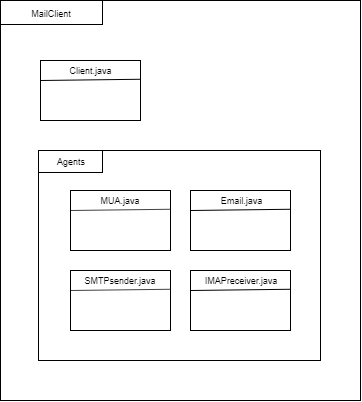

The diagram above was exported from draw.io. Its source (the exported page's mxGraphModel, read from the mxfile embedded in the PNG):
<mxGraphModel dx="885" dy="486" grid="1" gridSize="10" guides="1" tooltips="1" connect="1" arrows="1" fold="1" page="1" pageScale="1" pageWidth="827" pageHeight="1169" math="0" shadow="0">
  <root>
    <mxCell id="0" />
    <mxCell id="1" parent="0" />
    <mxCell id="y0jMnGZb30c2-t-zzirq-3" value="" style="rounded=0;whiteSpace=wrap;html=1;" vertex="1" parent="1">
      <mxGeometry x="40" y="160" width="360" height="400" as="geometry" />
    </mxCell>
    <mxCell id="y0jMnGZb30c2-t-zzirq-5" value="&lt;span style=&quot;font-size: 9px ; white-space: normal&quot;&gt;MailClient&lt;/span&gt;" style="rounded=0;whiteSpace=wrap;html=1;" vertex="1" parent="1">
      <mxGeometry x="40" y="160" width="102" height="24" as="geometry" />
    </mxCell>
    <mxCell id="y0jMnGZb30c2-t-zzirq-12" value="" style="group" vertex="1" connectable="0" parent="1">
      <mxGeometry x="80" y="220" width="100" height="60" as="geometry" />
    </mxCell>
    <mxCell id="y0jMnGZb30c2-t-zzirq-9" value="" style="rounded=0;whiteSpace=wrap;html=1;fontSize=10;" vertex="1" parent="y0jMnGZb30c2-t-zzirq-12">
      <mxGeometry width="100" height="60" as="geometry" />
    </mxCell>
    <mxCell id="y0jMnGZb30c2-t-zzirq-10" value="" style="endArrow=none;html=1;fontSize=10;entryX=0.997;entryY=0.346;entryDx=0;entryDy=0;entryPerimeter=0;" edge="1" parent="y0jMnGZb30c2-t-zzirq-12">
      <mxGeometry width="50" height="50" relative="1" as="geometry">
        <mxPoint y="20" as="sourcePoint" />
        <mxPoint x="99.70000000000005" y="18.75999999999999" as="targetPoint" />
      </mxGeometry>
    </mxCell>
    <mxCell id="y0jMnGZb30c2-t-zzirq-11" value="Client.java" style="text;html=1;strokeColor=none;fillColor=none;align=center;verticalAlign=middle;whiteSpace=wrap;rounded=0;fontSize=9;" vertex="1" parent="y0jMnGZb30c2-t-zzirq-12">
      <mxGeometry x="30" width="40" height="20" as="geometry" />
    </mxCell>
    <mxCell id="y0jMnGZb30c2-t-zzirq-19" value="" style="rounded=0;whiteSpace=wrap;html=1;fontSize=11;" vertex="1" parent="1">
      <mxGeometry x="78" y="310" width="282" height="210" as="geometry" />
    </mxCell>
    <mxCell id="y0jMnGZb30c2-t-zzirq-21" value="Agents" style="rounded=0;whiteSpace=wrap;html=1;fontSize=9;" vertex="1" parent="1">
      <mxGeometry x="78" y="310" width="64" height="22" as="geometry" />
    </mxCell>
    <mxCell id="y0jMnGZb30c2-t-zzirq-41" value="" style="group" vertex="1" connectable="0" parent="1">
      <mxGeometry x="110" y="350" width="100" height="60" as="geometry" />
    </mxCell>
    <mxCell id="y0jMnGZb30c2-t-zzirq-42" value="" style="rounded=0;whiteSpace=wrap;html=1;fontSize=10;" vertex="1" parent="y0jMnGZb30c2-t-zzirq-41">
      <mxGeometry width="100" height="60" as="geometry" />
    </mxCell>
    <mxCell id="y0jMnGZb30c2-t-zzirq-43" value="" style="endArrow=none;html=1;fontSize=10;entryX=0.997;entryY=0.346;entryDx=0;entryDy=0;entryPerimeter=0;" edge="1" parent="y0jMnGZb30c2-t-zzirq-41">
      <mxGeometry width="50" height="50" relative="1" as="geometry">
        <mxPoint y="20" as="sourcePoint" />
        <mxPoint x="99.70000000000005" y="18.75999999999999" as="targetPoint" />
      </mxGeometry>
    </mxCell>
    <mxCell id="y0jMnGZb30c2-t-zzirq-44" value="MUA.java" style="text;html=1;strokeColor=none;fillColor=none;align=center;verticalAlign=middle;whiteSpace=wrap;rounded=0;fontSize=9;" vertex="1" parent="y0jMnGZb30c2-t-zzirq-41">
      <mxGeometry x="30" width="40" height="20" as="geometry" />
    </mxCell>
    <mxCell id="y0jMnGZb30c2-t-zzirq-45" value="" style="group" vertex="1" connectable="0" parent="1">
      <mxGeometry x="110" y="430" width="100" height="60" as="geometry" />
    </mxCell>
    <mxCell id="y0jMnGZb30c2-t-zzirq-46" value="" style="rounded=0;whiteSpace=wrap;html=1;fontSize=10;" vertex="1" parent="y0jMnGZb30c2-t-zzirq-45">
      <mxGeometry width="100" height="60" as="geometry" />
    </mxCell>
    <mxCell id="y0jMnGZb30c2-t-zzirq-47" value="" style="endArrow=none;html=1;fontSize=10;entryX=0.997;entryY=0.346;entryDx=0;entryDy=0;entryPerimeter=0;" edge="1" parent="y0jMnGZb30c2-t-zzirq-45">
      <mxGeometry width="50" height="50" relative="1" as="geometry">
        <mxPoint y="20" as="sourcePoint" />
        <mxPoint x="99.70000000000005" y="18.75999999999999" as="targetPoint" />
      </mxGeometry>
    </mxCell>
    <mxCell id="y0jMnGZb30c2-t-zzirq-48" value="SMTPsender.java" style="text;html=1;strokeColor=none;fillColor=none;align=center;verticalAlign=middle;whiteSpace=wrap;rounded=0;fontSize=9;" vertex="1" parent="y0jMnGZb30c2-t-zzirq-45">
      <mxGeometry x="30" width="40" height="20" as="geometry" />
    </mxCell>
    <mxCell id="y0jMnGZb30c2-t-zzirq-68" value="" style="group" vertex="1" connectable="0" parent="1">
      <mxGeometry x="230" y="430" width="100" height="60" as="geometry" />
    </mxCell>
    <mxCell id="y0jMnGZb30c2-t-zzirq-69" value="" style="rounded=0;whiteSpace=wrap;html=1;fontSize=10;" vertex="1" parent="y0jMnGZb30c2-t-zzirq-68">
      <mxGeometry width="100" height="60" as="geometry" />
    </mxCell>
    <mxCell id="y0jMnGZb30c2-t-zzirq-70" value="" style="endArrow=none;html=1;fontSize=10;entryX=0.997;entryY=0.346;entryDx=0;entryDy=0;entryPerimeter=0;" edge="1" parent="y0jMnGZb30c2-t-zzirq-68">
      <mxGeometry width="50" height="50" relative="1" as="geometry">
        <mxPoint y="20" as="sourcePoint" />
        <mxPoint x="99.70000000000005" y="18.75999999999999" as="targetPoint" />
      </mxGeometry>
    </mxCell>
    <mxCell id="y0jMnGZb30c2-t-zzirq-71" value="IMAPreceiver.java" style="text;html=1;strokeColor=none;fillColor=none;align=center;verticalAlign=middle;whiteSpace=wrap;rounded=0;fontSize=9;" vertex="1" parent="y0jMnGZb30c2-t-zzirq-68">
      <mxGeometry x="30" width="40" height="20" as="geometry" />
    </mxCell>
    <mxCell id="y0jMnGZb30c2-t-zzirq-72" value="" style="group" vertex="1" connectable="0" parent="1">
      <mxGeometry x="230" y="350" width="100" height="60" as="geometry" />
    </mxCell>
    <mxCell id="y0jMnGZb30c2-t-zzirq-73" value="" style="rounded=0;whiteSpace=wrap;html=1;fontSize=10;" vertex="1" parent="y0jMnGZb30c2-t-zzirq-72">
      <mxGeometry width="100" height="60" as="geometry" />
    </mxCell>
    <mxCell id="y0jMnGZb30c2-t-zzirq-74" value="" style="endArrow=none;html=1;fontSize=10;entryX=0.997;entryY=0.346;entryDx=0;entryDy=0;entryPerimeter=0;" edge="1" parent="y0jMnGZb30c2-t-zzirq-72">
      <mxGeometry width="50" height="50" relative="1" as="geometry">
        <mxPoint y="20" as="sourcePoint" />
        <mxPoint x="99.70000000000005" y="18.75999999999999" as="targetPoint" />
      </mxGeometry>
    </mxCell>
    <mxCell id="y0jMnGZb30c2-t-zzirq-75" value="Email.java" style="text;html=1;strokeColor=none;fillColor=none;align=center;verticalAlign=middle;whiteSpace=wrap;rounded=0;fontSize=9;" vertex="1" parent="y0jMnGZb30c2-t-zzirq-72">
      <mxGeometry x="30" width="40" height="20" as="geometry" />
    </mxCell>
  </root>
</mxGraphModel>